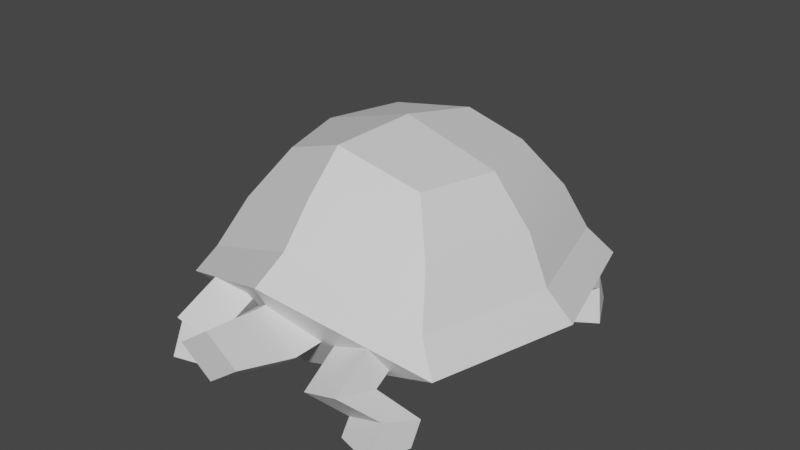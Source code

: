 # Source: turtle.blend  (saved by Blender 3.6.11; exported with 4.5.12 LTS)
import bpy
from mathutils import Matrix  # noqa: F401  (used for matrix-valued properties, if any)

bpy.ops.wm.read_factory_settings(use_empty=True)
scene = bpy.context.scene
scene.name = 'Scene'

# ---- materials (node trees are filled in below, after node groups)
mat_material_001 = bpy.data.materials.new('Material.001')
mat_material_001.use_transparent_shadow = False
mat_material_002 = bpy.data.materials.new('Material.002')
mat_material_002.use_transparent_shadow = False

# ---- material node trees
mat_material_001.use_nodes = True; mat_material_001.node_tree.nodes.clear()
_N = mat_material_001.node_tree.nodes; _L = mat_material_001.node_tree.links
n0 = _N.new('ShaderNodeBsdfPrincipled'); n0.name = 'Principled BSDF'; n0.location = (10, 300)
n0.distribution = 'GGX'
n0.subsurface_method = 'RANDOM_WALK_SKIN'
n0.inputs[3].default_value = 1.45
n0.inputs[27].default_value = (0.0, 0.0, 0.0, 1.0)
n0.inputs[28].default_value = 1.0
n1 = _N.new('ShaderNodeOutputMaterial'); n1.name = 'Material Output'; n1.location = (300, 300)
_L.new(n0.outputs[0], n1.inputs[0])
n1.is_active_output = True
mat_material_002.use_nodes = True; mat_material_002.node_tree.nodes.clear()
_N = mat_material_002.node_tree.nodes; _L = mat_material_002.node_tree.links
n0 = _N.new('ShaderNodeBsdfPrincipled'); n0.name = 'Principled BSDF'; n0.location = (10, 300)
n0.distribution = 'GGX'
n0.subsurface_method = 'RANDOM_WALK_SKIN'
n0.inputs[3].default_value = 1.45
n0.inputs[27].default_value = (0.0, 0.0, 0.0, 1.0)
n0.inputs[28].default_value = 1.0
n1 = _N.new('ShaderNodeOutputMaterial'); n1.name = 'Material Output'; n1.location = (300, 300)
_L.new(n0.outputs[0], n1.inputs[0])
n1.is_active_output = True

# ---- world
world_world = bpy.data.worlds.new('World'); scene.world = world_world
world_world.use_nodes = True; world_world.node_tree.nodes.clear()
_N = world_world.node_tree.nodes; _L = world_world.node_tree.links
n0 = _N.new('ShaderNodeOutputWorld'); n0.name = 'World Output'; n0.location = (300, 300)
n1 = _N.new('ShaderNodeBackground'); n1.name = 'Background'; n1.location = (10, 300)
n1.inputs[0].default_value = (0.05088, 0.05088, 0.05088, 1.0)
_L.new(n1.outputs[0], n0.inputs[0])
n0.is_active_output = True
world_world.color = (0.05088, 0.05088, 0.05088)
world_world.use_sun_shadow = False
world_world.sun_shadow_jitter_overblur = 0.0

# ---- meshes
me_mesh = bpy.data.meshes.new('Mesh')
me_mesh.from_pydata([(0.5, 0.1326, -0.5), (-0.5, 0.1326, -0.5), (0.5309, 0.3692, -0.5304), (-0.5309, 0.3692, -0.5304), (0.5309, 0.3688, 0.5661), (-0.5309, 0.3688, 0.5661), (0.5, 0.1326, 0.5), (-0.5, 0.1326, 0.5), (7.104e-16, 0.5794, 0.7029), (6.314e-16, 0.07027, 0.6248), (-6.314e-16, 0.1063, -0.6248), (-6.429e-16, 0.3613, -0.6361), (-0.6894, 0.3808, 0.01783), (0.6894, 0.3808, 0.01783), (0.6492, 0.1441, -6.561e-16), (0.0, 0.07075, 0.0), (-0.6492, 0.1441, 6.561e-16), (-0.6176, 0.243, 0.6176), (8.624e-16, 0.4963, 0.8533), (0.6176, 0.243, 0.6176), (0.8019, 0.2566, -8.104e-16), (0.6176, 0.243, -0.6176), (-7.799e-16, 0.256, -0.7717), (-0.6176, 0.243, -0.6176), (-0.8019, 0.2566, 8.104e-16), (0.3227, 0.7759, -0.3227), (-4.075e-16, 0.8091, -0.4032), (0.0, 0.9003, 0.0), (0.419, 0.7763, -4.234e-16), (-0.3227, 0.7759, -0.3227), (-0.419, 0.7763, 4.234e-16), (4.075e-16, 0.9003, 0.4032), (-0.3227, 0.7759, 0.3227), (0.3227, 0.7759, 0.3227), (-0.5878, 0.5751, -0.0004663), (-0.4527, 0.569, -0.4532), (-5.561e-16, 0.5828, -0.5502), (0.4527, 0.569, -0.4532), (0.5878, 0.5751, -0.0004663), (0.4527, 0.5691, 0.4523), (5.713e-16, 0.7431, 0.5653), (-0.4527, 0.5691, 0.4523), (0.1741, 0.2709, 0.627), (-0.005635, 0.138, 0.627), (-0.005635, 0.4038, 0.627), (-0.1854, 0.2709, 0.627), (-0.005635, 0.4038, 0.8388), (-0.1854, 0.2709, 0.8388), (0.1741, 0.2709, 0.8388), (-0.005635, 0.138, 0.8388), (-0.005635, 0.4293, 1.082), (-0.1473, 0.3246, 1.082), (-0.005635, 0.2199, 1.082), (0.136, 0.3246, 1.082), (-0.06184, 0.2012, -0.5714), (-0.005635, 0.1462, -0.5634), (-0.005635, 0.2562, -0.5794), (0.05057, 0.2012, -0.5714), (-0.005635, 0.2078, -0.8302), (0.03099, 0.1719, -0.825), (-0.04226, 0.1719, -0.825), (-0.005635, 0.1361, -0.8198), (-0.005635, 0.2073, -0.9817), (0.01498, 0.1872, -0.9788), (-0.005635, 0.167, -0.9759), (-0.02625, 0.1872, -0.9788), (0.4466, 0.1926, 0.7166), (0.2774, 0.1342, 0.699), (0.4313, 0.301, 0.4886), (0.2626, 0.241, 0.4737), (0.3901, 0.3595, 0.6517), (0.2214, 0.2995, 0.6369), (0.4117, 0.2303, 0.8886), (0.2426, 0.172, 0.871), (0.5269, 0.1202, 0.7788), (0.3582, 0.06023, 0.7639), (0.3994, 0.001725, 0.6008), (0.5681, 0.06173, 0.6156), (0.5167, -0.01491, 0.8493), (0.3438, -0.02415, 0.7928), (0.4015, -0.03481, 0.6221), (0.5744, -0.02557, 0.6785), (0.5338, 0.1997, -0.4769), (0.3973, 0.1311, -0.382), (0.6309, 0.2054, -0.3261), (0.4944, 0.1369, -0.2311), (0.6305, 0.125, -0.5021), (0.4962, 0.05439, -0.4058), (0.4085, 0.02726, -0.5586), (0.5429, 0.09784, -0.6548), (0.6647, -0.02033, -0.4696), (0.5012, -0.03451, -0.3905), (0.4228, -0.012, -0.5516), (0.5863, 0.002183, -0.6307), (-0.4466, 0.1926, 0.7166), (-0.2774, 0.1342, 0.699), (-0.4313, 0.301, 0.4886), (-0.2626, 0.241, 0.4737), (-0.3901, 0.3595, 0.6517), (-0.2214, 0.2995, 0.6369), (-0.4117, 0.2303, 0.8886), (-0.2426, 0.172, 0.871), (-0.5269, 0.1202, 0.7788), (-0.3582, 0.06023, 0.7639), (-0.3994, 0.001725, 0.6008), (-0.5681, 0.06173, 0.6156), (-0.5167, -0.01491, 0.8493), (-0.3438, -0.02415, 0.7928), (-0.4015, -0.03481, 0.6221), (-0.5744, -0.02557, 0.6785), (-0.5338, 0.1997, -0.4769), (-0.3973, 0.1311, -0.382), (-0.6309, 0.2054, -0.3261), (-0.4944, 0.1369, -0.2311), (-0.6305, 0.125, -0.5021), (-0.4962, 0.05439, -0.4058), (-0.4085, 0.02726, -0.5586), (-0.5429, 0.09784, -0.6548), (-0.6647, -0.02033, -0.4696), (-0.5012, -0.03451, -0.3905), (-0.4228, -0.012, -0.5516), (-0.5863, 0.002183, -0.6307)], [], [(21, 22, 11, 2), (25, 26, 27, 28), (4, 8, 18, 19), (14, 15, 10, 0), (23, 24, 12, 3), (20, 21, 2, 13), (8, 5, 17, 18), (10, 15, 16, 1), (11, 22, 23, 3), (27, 26, 29, 30), (31, 27, 30, 32), (28, 27, 31, 33), (19, 20, 13, 4), (6, 9, 15, 14), (16, 15, 9, 7), (12, 24, 17, 5), (18, 17, 7, 9), (19, 18, 9, 6), (6, 14, 20, 19), (14, 0, 21, 20), (0, 10, 22, 21), (23, 22, 10, 1), (1, 16, 24, 23), (17, 24, 16, 7), (2, 11, 36, 37), (13, 2, 37, 38), (11, 3, 35, 36), (3, 12, 34, 35), (12, 5, 41, 34), (5, 8, 40, 41), (8, 4, 39, 40), (4, 13, 38, 39), (35, 34, 30, 29), (36, 35, 29, 26), (37, 36, 26, 25), (38, 37, 25, 28), (39, 38, 28, 33), (40, 39, 33, 31), (41, 40, 31, 32), (34, 41, 32, 30), (44, 45, 47, 46), (50, 51, 52, 53), (48, 49, 43, 42), (43, 49, 47, 45), (48, 42, 44, 46), (46, 47, 51, 50), (47, 49, 52, 51), (49, 48, 53, 52), (48, 46, 50, 53), (56, 57, 59, 58), (62, 63, 64, 65), (60, 61, 55, 54), (55, 61, 59, 57), (60, 54, 56, 58), (58, 59, 63, 62), (59, 61, 64, 63), (61, 60, 65, 64), (60, 58, 62, 65), (66, 67, 69, 68), (70, 71, 73, 72), (78, 79, 80, 81), (67, 73, 71, 69), (72, 66, 68, 70), (72, 73, 75, 74), (73, 67, 76, 75), (67, 66, 77, 76), (66, 72, 74, 77), (74, 75, 79, 78), (75, 76, 80, 79), (76, 77, 81, 80), (77, 74, 78, 81), (90, 91, 92, 93), (84, 85, 87, 86), (85, 83, 88, 87), (83, 82, 89, 88), (82, 84, 86, 89), (86, 87, 91, 90), (87, 88, 92, 91), (88, 89, 93, 92), (89, 86, 90, 93), (94, 96, 97, 95), (98, 100, 101, 99), (106, 109, 108, 107), (95, 97, 99, 101), (100, 98, 96, 94), (100, 102, 103, 101), (101, 103, 104, 95), (95, 104, 105, 94), (94, 105, 102, 100), (102, 106, 107, 103), (103, 107, 108, 104), (104, 108, 109, 105), (105, 109, 106, 102), (118, 121, 120, 119), (112, 114, 115, 113), (113, 115, 116, 111), (111, 116, 117, 110), (110, 117, 114, 112), (114, 118, 119, 115), (115, 119, 120, 116), (116, 120, 121, 117), (117, 121, 118, 114)])
me_mesh.polygons.foreach_set('use_smooth', [True] * 102)
me_mesh.polygons.foreach_set('material_index', [0, 0, 0, 0, 0, 0, 0, 0, 0, 0, 0, 0, 0, 0, 0, 0, 0, 0, 0, 0, 0, 0, 0, 0, 0, 0, 0, 0, 0, 0, 0, 0, 0, 0, 0, 0, 0, 0, 0, 0, 1, 1, 1, 1, 1, 1, 1, 1, 1, 1, 1, 1, 1, 1, 1, 1, 1, 1, 1, 1, 1, 1, 1, 1, 1, 1, 1, 1, 1, 1, 1, 1, 1, 1, 1, 1, 1, 1, 1, 1, 1, 1, 1, 1, 1, 1, 1, 1, 1, 1, 1, 1, 1, 1, 1, 1, 1, 1, 1, 1, 1, 1])
_k = set([(0, 10), (0, 14), (0, 21), (1, 10), (1, 16), (1, 23), (2, 11), (2, 13), (2, 21), (2, 37), (3, 11), (3, 12), (3, 23), (3, 35), (4, 8), (4, 13), (4, 19), (4, 39), (5, 8), (5, 12), (5, 17), (5, 41), (6, 9), (6, 14), (6, 19), (7, 9), (7, 16), (7, 17), (8, 18), (8, 40), (9, 15), (9, 18), (10, 15), (10, 22), (11, 22), (11, 36), (12, 24), (12, 34), (13, 20), (13, 38), (14, 15), (14, 20), (15, 16), (16, 24), (17, 18), (17, 24), (18, 19), (19, 20), (20, 21), (21, 22), (22, 23), (23, 24), (25, 26), (25, 28), (25, 37), (26, 27), (26, 29), (26, 36), (27, 28), (27, 30), (27, 31), (28, 33), (28, 38), (29, 30), (29, 35), (30, 32), (30, 34), (31, 32), (31, 33), (31, 40), (32, 41), (33, 39), (42, 43), (42, 44), (42, 48), (43, 45), (43, 49), (44, 45), (44, 46), (45, 47), (46, 47), (46, 48), (46, 50), (47, 49), (47, 51), (48, 49), (48, 53), (49, 52), (50, 51), (50, 53), (51, 52), (52, 53), (54, 55), (54, 56), (54, 60), (55, 57), (55, 61), (56, 57), (56, 58), (57, 59), (58, 59), (58, 60), (58, 62), (59, 61), (59, 63), (60, 61), (60, 65), (61, 64), (62, 63), (62, 65), (63, 64), (64, 65), (66, 67), (66, 68), (66, 72), (66, 77), (67, 69), (67, 73), (67, 76), (68, 69), (68, 70), (69, 71), (70, 71), (70, 72), (71, 73), (72, 73), (72, 74), (73, 75), (74, 75), (74, 77), (74, 78), (75, 76), (75, 79), (76, 77), (76, 80), (77, 81), (78, 79), (78, 81), (79, 80), (80, 81), (82, 83), (82, 84), (82, 89), (83, 85), (83, 88), (84, 85), (84, 86), (85, 87), (86, 87), (86, 89), (86, 90), (87, 88), (87, 91), (88, 89), (88, 92), (89, 93), (90, 91), (90, 93), (91, 92), (92, 93), (94, 95), (94, 96), (94, 100), (94, 105), (95, 97), (95, 101), (95, 104), (96, 97), (96, 98), (97, 99), (98, 99), (98, 100), (99, 101), (100, 101), (100, 102), (101, 103), (102, 103), (102, 105), (102, 106), (103, 104), (103, 107), (104, 105), (104, 108), (105, 109), (106, 107), (106, 109), (107, 108), (108, 109), (110, 111), (110, 112), (110, 117), (111, 113), (111, 116), (112, 113), (112, 114), (113, 115), (114, 115), (114, 117), (114, 118), (115, 116), (115, 119), (116, 117), (116, 120), (117, 121), (118, 119), (118, 121), (119, 120), (120, 121)])
me_mesh.attributes.new('sharp_edge', 'BOOLEAN', 'EDGE').data.foreach_set('value', [ (min(e.vertices), max(e.vertices)) in _k for e in me_mesh.edges])
_uv = me_mesh.uv_layers.new(name='map1')
_uv.uv.foreach_set('vector', [0.9204, 0.3343, 0.9204, 0.3343, 0.9204, 0.3343, 0.9204, 0.3343, 0.9204, 0.3343, 0.9204, 0.3343, 0.9204, 0.3343, 0.9204, 0.3343, 0.9204, 0.3343, 0.9204, 0.3343, 0.9204, 0.3343, 0.9204, 0.3343, 0.9721, 0.3293, 0.9721, 0.3293, 0.9721, 0.3293, 0.9721, 0.3293, 0.9204, 0.3343, 0.9204, 0.3343, 0.9204, 0.3343, 0.9204, 0.3343, 0.9204, 0.3343, 0.9204, 0.3343, 0.9204, 0.3343, 0.9204, 0.3343, 0.9204, 0.3343, 0.9204, 0.3343, 0.9204, 0.3343, 0.9204, 0.3343, 0.9721, 0.3293, 0.9721, 0.3293, 0.9721, 0.3293, 0.9721, 0.3293, 0.9204, 0.3343, 0.9204, 0.3343, 0.9204, 0.3343, 0.9204, 0.3343, 0.9204, 0.3343, 0.9204, 0.3343, 0.9204, 0.3343, 0.9204, 0.3343, 0.9204, 0.3343, 0.9204, 0.3343, 0.9204, 0.3343, 0.9204, 0.3343, 0.9204, 0.3343, 0.9204, 0.3343, 0.9204, 0.3343, 0.9204, 0.3343, 0.9204, 0.3343, 0.9204, 0.3343, 0.9204, 0.3343, 0.9204, 0.3343, 0.9721, 0.3293, 0.9721, 0.3293, 0.9721, 0.3293, 0.9721, 0.3293, 0.9721, 0.3293, 0.9721, 0.3293, 0.9721, 0.3293, 0.9721, 0.3293, 0.9204, 0.3343, 0.9204, 0.3343, 0.9204, 0.3343, 0.9204, 0.3343, 0.9721, 0.3293, 0.9721, 0.3293, 0.9721, 0.3293, 0.9721, 0.3293, 0.9721, 0.3293, 0.9721, 0.3293, 0.9721, 0.3293, 0.9721, 0.3293, 0.9721, 0.3293, 0.9721, 0.3293, 0.9721, 0.3293, 0.9721, 0.3293, 0.9721, 0.3293, 0.9721, 0.3293, 0.9721, 0.3293, 0.9721, 0.3293, 0.9721, 0.3293, 0.9721, 0.3293, 0.9721, 0.3293, 0.9721, 0.3293, 0.9721, 0.3293, 0.9721, 0.3293, 0.9721, 0.3293, 0.9721, 0.3293, 0.9721, 0.3293, 0.9721, 0.3293, 0.9721, 0.3293, 0.9721, 0.3293, 0.9721, 0.3293, 0.9721, 0.3293, 0.9721, 0.3293, 0.9721, 0.3293, 0.9204, 0.3343, 0.9204, 0.3343, 0.9204, 0.3343, 0.9204, 0.3343, 0.9204, 0.3343, 0.9204, 0.3343, 0.9204, 0.3343, 0.9204, 0.3343, 0.9204, 0.3343, 0.9204, 0.3343, 0.9204, 0.3343, 0.9204, 0.3343, 0.9204, 0.3343, 0.9204, 0.3343, 0.9204, 0.3343, 0.9204, 0.3343, 0.9204, 0.3343, 0.9204, 0.3343, 0.9204, 0.3343, 0.9204, 0.3343, 0.9204, 0.3343, 0.9204, 0.3343, 0.9204, 0.3343, 0.9204, 0.3343, 0.9204, 0.3343, 0.9204, 0.3343, 0.9204, 0.3343, 0.9204, 0.3343, 0.9204, 0.3343, 0.9204, 0.3343, 0.9204, 0.3343, 0.9204, 0.3343, 0.9204, 0.3343, 0.9204, 0.3343, 0.9204, 0.3343, 0.9204, 0.3343, 0.9204, 0.3343, 0.9204, 0.3343, 0.9204, 0.3343, 0.9204, 0.3343, 0.9204, 0.3343, 0.9204, 0.3343, 0.9204, 0.3343, 0.9204, 0.3343, 0.9204, 0.3343, 0.9204, 0.3343, 0.9204, 0.3343, 0.9204, 0.3343, 0.9204, 0.3343, 0.9204, 0.3343, 0.9204, 0.3343, 0.9204, 0.3343, 0.9204, 0.3343, 0.9204, 0.3343, 0.9204, 0.3343, 0.9204, 0.3343, 0.9204, 0.3343, 0.9204, 0.3343, 0.9204, 0.3343, 0.9204, 0.3343, 0.9204, 0.3343, 0.9204, 0.3343, 0.9204, 0.3343, 0.9204, 0.3343, 0.7267, 0.9072, 0.7267, 0.9072, 0.7267, 0.9072, 0.7267, 0.9072, 0.7267, 0.9072, 0.7267, 0.9072, 0.7267, 0.9072, 0.7267, 0.9072, 0.7468, 0.758, 0.7468, 0.758, 0.7468, 0.758, 0.7468, 0.758, 0.7468, 0.758, 0.7468, 0.758, 0.7468, 0.758, 0.7468, 0.758, 0.7267, 0.9072, 0.7267, 0.9072, 0.7267, 0.9072, 0.7267, 0.9072, 0.7267, 0.9072, 0.7267, 0.9072, 0.7267, 0.9072, 0.7267, 0.9072, 0.7468, 0.758, 0.7468, 0.758, 0.7468, 0.758, 0.7468, 0.758, 0.7468, 0.758, 0.7468, 0.758, 0.7468, 0.758, 0.7468, 0.758, 0.7267, 0.9072, 0.7267, 0.9072, 0.7267, 0.9072, 0.7267, 0.9072, 0.7267, 0.9072, 0.7267, 0.9072, 0.7267, 0.9072, 0.7267, 0.9072, 0.7267, 0.9072, 0.7267, 0.9072, 0.7267, 0.9072, 0.7267, 0.9072, 0.7468, 0.758, 0.7468, 0.758, 0.7468, 0.758, 0.7468, 0.758, 0.7468, 0.758, 0.7468, 0.758, 0.7468, 0.758, 0.7468, 0.758, 0.7267, 0.9072, 0.7267, 0.9072, 0.7267, 0.9072, 0.7267, 0.9072, 0.7267, 0.9072, 0.7267, 0.9072, 0.7267, 0.9072, 0.7267, 0.9072, 0.7468, 0.758, 0.7468, 0.758, 0.7468, 0.758, 0.7468, 0.758, 0.7468, 0.758, 0.7468, 0.758, 0.7468, 0.758, 0.7468, 0.758, 0.7267, 0.9072, 0.7267, 0.9072, 0.7267, 0.9072, 0.7267, 0.9072, 0.7267, 0.9072, 0.7267, 0.9072, 0.7267, 0.9072, 0.7267, 0.9072, 0.7267, 0.9072, 0.7267, 0.9072, 0.7267, 0.9072, 0.7267, 0.9072, 0.7468, 0.758, 0.7468, 0.758, 0.7468, 0.758, 0.7468, 0.758, 0.7468, 0.758, 0.7468, 0.758, 0.7468, 0.758, 0.7468, 0.758, 0.7267, 0.9072, 0.7267, 0.9072, 0.7267, 0.9072, 0.7267, 0.9072, 0.7267, 0.9072, 0.7267, 0.9072, 0.7267, 0.9072, 0.7267, 0.9072, 0.7468, 0.758, 0.7468, 0.758, 0.7468, 0.758, 0.7468, 0.758, 0.7267, 0.9072, 0.7267, 0.9072, 0.7267, 0.9072, 0.7267, 0.9072, 0.7267, 0.9072, 0.7267, 0.9072, 0.7267, 0.9072, 0.7267, 0.9072, 0.7267, 0.9072, 0.7267, 0.9072, 0.7267, 0.9072, 0.7267, 0.9072, 0.7468, 0.758, 0.7468, 0.758, 0.7468, 0.758, 0.7468, 0.758, 0.7267, 0.9072, 0.7267, 0.9072, 0.7267, 0.9072, 0.7267, 0.9072, 0.7267, 0.9072, 0.7267, 0.9072, 0.7267, 0.9072, 0.7267, 0.9072, 0.7468, 0.758, 0.7468, 0.758, 0.7468, 0.758, 0.7468, 0.758, 0.7267, 0.9072, 0.7267, 0.9072, 0.7267, 0.9072, 0.7267, 0.9072, 0.7468, 0.758, 0.7468, 0.758, 0.7468, 0.758, 0.7468, 0.758, 0.7267, 0.9072, 0.7267, 0.9072, 0.7267, 0.9072, 0.7267, 0.9072, 0.7267, 0.9072, 0.7267, 0.9072, 0.7267, 0.9072, 0.7267, 0.9072, 0.7267, 0.9072, 0.7267, 0.9072, 0.7267, 0.9072, 0.7267, 0.9072, 0.7468, 0.758, 0.7468, 0.758, 0.7468, 0.758, 0.7468, 0.758, 0.7267, 0.9072, 0.7267, 0.9072, 0.7267, 0.9072, 0.7267, 0.9072, 0.7267, 0.9072, 0.7267, 0.9072, 0.7267, 0.9072, 0.7267, 0.9072, 0.7267, 0.9072, 0.7267, 0.9072, 0.7267, 0.9072, 0.7267, 0.9072, 0.7267, 0.9072, 0.7267, 0.9072, 0.7267, 0.9072, 0.7267, 0.9072, 0.7468, 0.758, 0.7468, 0.758, 0.7468, 0.758, 0.7468, 0.758, 0.7468, 0.758, 0.7468, 0.758, 0.7468, 0.758, 0.7468, 0.758, 0.7267, 0.9072, 0.7267, 0.9072, 0.7267, 0.9072, 0.7267, 0.9072, 0.7267, 0.9072, 0.7267, 0.9072, 0.7267, 0.9072, 0.7267, 0.9072, 0.7468, 0.758, 0.7468, 0.758, 0.7468, 0.758, 0.7468, 0.758, 0.7267, 0.9072, 0.7267, 0.9072, 0.7267, 0.9072, 0.7267, 0.9072, 0.7267, 0.9072, 0.7267, 0.9072, 0.7267, 0.9072, 0.7267, 0.9072, 0.7267, 0.9072, 0.7267, 0.9072, 0.7267, 0.9072, 0.7267, 0.9072, 0.7468, 0.758, 0.7468, 0.758, 0.7468, 0.758, 0.7468, 0.758, 0.7267, 0.9072, 0.7267, 0.9072, 0.7267, 0.9072, 0.7267, 0.9072, 0.7267, 0.9072, 0.7267, 0.9072, 0.7267, 0.9072, 0.7267, 0.9072, 0.7468, 0.758, 0.7468, 0.758, 0.7468, 0.758, 0.7468, 0.758, 0.7267, 0.9072, 0.7267, 0.9072, 0.7267, 0.9072, 0.7267, 0.9072, 0.7468, 0.758, 0.7468, 0.758, 0.7468, 0.758, 0.7468, 0.758, 0.7267, 0.9072, 0.7267, 0.9072, 0.7267, 0.9072, 0.7267, 0.9072, 0.7267, 0.9072, 0.7267, 0.9072, 0.7267, 0.9072, 0.7267, 0.9072, 0.7267, 0.9072, 0.7267, 0.9072, 0.7267, 0.9072, 0.7267, 0.9072, 0.7468, 0.758, 0.7468, 0.758, 0.7468, 0.758, 0.7468, 0.758, 0.7267, 0.9072, 0.7267, 0.9072, 0.7267, 0.9072, 0.7267, 0.9072, 0.7267, 0.9072, 0.7267, 0.9072, 0.7267, 0.9072, 0.7267, 0.9072])
me_mesh.materials.append(mat_material_001)
me_mesh.materials.append(mat_material_002)
me_mesh.update()
me_mesh.normals_split_custom_set([tuple(v) for v in zip(*[iter([0.1575, 0.7144, -0.6818, 0.1575, 0.7144, -0.6818, 0.1575, 0.7144, -0.6818, 0.1575, 0.7144, -0.6818, 0.2206, 0.9636, -0.1508, 0.2206, 0.9636, -0.1508, 0.2206, 0.9636, -0.1508, 0.2206, 0.9636, -0.1508, 0.4599, 0.7082, 0.5356, 0.4599, 0.7082, 0.5356, 0.4599, 0.7082, 0.5356, 0.4599, 0.7082, 0.5356, 0.08989, -0.9954, -0.03315, 0.08989, -0.9954, -0.03315, 0.08989, -0.9954, -0.03315, 0.08989, -0.9954, -0.03315, -0.7147, 0.6624, -0.2244, -0.7147, 0.6624, -0.2244, -0.7147, 0.6624, -0.2244, -0.7147, 0.6624, -0.2244, 0.7147, 0.6624, -0.2244, 0.7147, 0.6624, -0.2244, 0.7147, 0.6624, -0.2244, 0.7147, 0.6624, -0.2244, -0.4599, 0.7082, 0.5356, -0.4599, 0.7082, 0.5356, -0.4599, 0.7082, 0.5356, -0.4599, 0.7082, 0.5356, -0.08989, -0.9954, -0.03315, -0.08989, -0.9954, -0.03315, -0.08989, -0.9954, -0.03315, -0.08989, -0.9954, -0.03315, -0.1575, 0.7144, -0.6818, -0.1575, 0.7144, -0.6818, -0.1575, 0.7144, -0.6818, -0.1575, 0.7144, -0.6818, -0.2206, 0.9636, -0.1508, -0.2206, 0.9636, -0.1508, -0.2206, 0.9636, -0.1508, -0.2206, 0.9636, -0.1508, -0.3214, 0.9459, 0.04313, -0.3214, 0.9459, 0.04313, -0.3214, 0.9459, 0.04313, -0.3214, 0.9459, 0.04313, 0.3214, 0.9459, 0.04313, 0.3214, 0.9459, 0.04313, 0.3214, 0.9459, 0.04313, 0.3214, 0.9459, 0.04313, 0.7451, 0.6249, 0.2328, 0.7451, 0.6249, 0.2328, 0.7451, 0.6249, 0.2328, 0.7451, 0.6249, 0.2328, 0.1178, -0.993, 0.004982, 0.1178, -0.993, 0.004982, 0.1178, -0.993, 0.004982, 0.1178, -0.993, 0.004982, -0.1178, -0.993, 0.004982, -0.1178, -0.993, 0.004982, -0.1178, -0.993, 0.004982, -0.1178, -0.993, 0.004982, -0.7451, 0.6249, 0.2328, -0.7451, 0.6249, 0.2328, -0.7451, 0.6249, 0.2328, -0.7451, 0.6249, 0.2328, -0.1661, -0.5601, 0.8116, -0.1661, -0.5601, 0.8116, -0.1661, -0.5601, 0.8116, -0.1661, -0.5601, 0.8116, 0.1661, -0.5601, 0.8116, 0.1661, -0.5601, 0.8116, 0.1661, -0.5601, 0.8116, 0.1661, -0.5601, 0.8116, 0.5868, -0.7943, 0.1572, 0.5868, -0.7943, 0.1572, 0.5868, -0.7943, 0.1572, 0.5868, -0.7943, 0.1572, 0.5868, -0.7943, -0.1572, 0.5868, -0.7943, -0.1572, 0.5868, -0.7943, -0.1572, 0.5868, -0.7943, -0.1572, 0.1712, -0.7395, -0.651, 0.1712, -0.7395, -0.651, 0.1712, -0.7395, -0.651, 0.1712, -0.7395, -0.651, -0.1712, -0.7395, -0.651, -0.1712, -0.7395, -0.651, -0.1712, -0.7395, -0.651, -0.1712, -0.7395, -0.651, -0.5868, -0.7943, -0.1572, -0.5868, -0.7943, -0.1572, -0.5868, -0.7943, -0.1572, -0.5868, -0.7943, -0.1572, -0.5868, -0.7943, 0.1572, -0.5868, -0.7943, 0.1572, -0.5868, -0.7943, 0.1572, -0.5868, -0.7943, 0.1572, 0.1886, 0.3848, -0.9035, 0.1886, 0.3848, -0.9035, 0.2022, 0.4726, -0.8578, 0.1996, 0.4556, -0.8675, 0.8631, 0.4326, -0.2607, 0.8631, 0.4326, -0.2607, 0.8238, 0.5089, -0.2498, 0.82, 0.5156, -0.2487, -0.1886, 0.3848, -0.9035, -0.1886, 0.3848, -0.9035, -0.1996, 0.4556, -0.8675, -0.2022, 0.4726, -0.8578, -0.8631, 0.4326, -0.2607, -0.8631, 0.4326, -0.2607, -0.82, 0.5156, -0.2487, -0.8238, 0.5089, -0.2498, -0.8445, 0.4704, 0.2561, -0.8445, 0.4704, 0.2561, -0.8127, 0.5277, 0.247, -0.8059, 0.5389, 0.2451, -0.4057, 0.5769, 0.709, -0.4057, 0.5769, 0.709, -0.4086, 0.6157, 0.6738, -0.4075, 0.5991, 0.6892, 0.4057, 0.5769, 0.709, 0.4057, 0.5769, 0.709, 0.4075, 0.5991, 0.6892, 0.4086, 0.6157, 0.6738, 0.8445, 0.4704, 0.2561, 0.8445, 0.4704, 0.2561, 0.8059, 0.5389, 0.2451, 0.8127, 0.5277, 0.247, -0.8238, 0.5089, -0.2498, -0.82, 0.5156, -0.2487, -0.749, 0.6219, -0.2287, -0.749, 0.6219, -0.2287, -0.2022, 0.4726, -0.8578, -0.1996, 0.4556, -0.8675, -0.2159, 0.5718, -0.7915, -0.2159, 0.5718, -0.7915, 0.1996, 0.4556, -0.8675, 0.2022, 0.4726, -0.8578, 0.2159, 0.5718, -0.7915, 0.2159, 0.5718, -0.7915, 0.82, 0.5156, -0.2487, 0.8238, 0.5089, -0.2498, 0.749, 0.6219, -0.2287, 0.749, 0.6219, -0.2287, 0.8127, 0.5277, 0.247, 0.8059, 0.5389, 0.2451, 0.7494, 0.6213, 0.2288, 0.7494, 0.6213, 0.2288, 0.4086, 0.6157, 0.6738, 0.4075, 0.5991, 0.6892, 0.4104, 0.6549, 0.6345, 0.4104, 0.6549, 0.6345, -0.4075, 0.5991, 0.6892, -0.4086, 0.6157, 0.6738, -0.4104, 0.6549, 0.6345, -0.4104, 0.6549, 0.6345, -0.8059, 0.5389, 0.2451, -0.8127, 0.5277, 0.247, -0.7494, 0.6213, 0.2288, -0.7494, 0.6213, 0.2288, -0.5946, 0.804, 0.0, -0.5946, 0.804, 0.0, -0.5946, 0.804, 0.0, -0.5946, 0.804, 0.0, 0.0, 0.0, 1.0, 0.0, 0.0, 1.0, 0.0, 0.0, 1.0, 0.0, 0.0, 1.0, 0.5946, -0.804, 0.0, 0.5946, -0.804, 0.0, 0.5946, -0.804, 0.0, 0.5946, -0.804, 0.0, -0.5946, -0.804, 0.0, -0.5946, -0.804, 0.0, -0.5946, -0.804, 0.0, -0.5946, -0.804, 0.0, 0.5946, 0.804, 0.0, 0.5946, 0.804, 0.0, 0.5946, 0.804, 0.0, 0.5946, 0.804, 0.0, -0.5925, 0.8012, -0.084, -0.5925, 0.8012, -0.084, -0.5925, 0.8012, -0.084, -0.5925, 0.8012, -0.084, -0.5739, -0.7761, 0.2612, -0.5739, -0.7761, 0.2612, -0.5739, -0.7761, 0.2612, -0.5739, -0.7761, 0.2612, 0.5739, -0.7761, 0.2612, 0.5739, -0.7761, 0.2612, 0.5739, -0.7761, 0.2612, 0.5739, -0.7761, 0.2612, 0.5925, 0.8012, -0.084, 0.5925, 0.8012, -0.084, 0.5925, 0.8012, -0.084, 0.5925, 0.8012, -0.084, 0.7025, 0.6988, -0.1349, 0.7025, 0.6988, -0.1349, 0.7025, 0.6988, -0.1349, 0.7025, 0.6988, -0.1349, 0.0, -0.1438, -0.9896, 0.0, -0.1438, -0.9896, 0.0, -0.1438, -0.9896, 0.0, -0.1438, -0.9896, -0.7009, -0.7127, 0.02811, -0.7009, -0.7127, 0.02811, -0.7009, -0.7127, 0.02811, -0.7009, -0.7127, 0.02811, 0.7009, -0.7127, 0.02811, 0.7009, -0.7127, 0.02811, 0.7009, -0.7127, 0.02811, 0.7009, -0.7127, 0.02811, -0.7025, 0.6988, -0.1349, -0.7025, 0.6988, -0.1349, -0.7025, 0.6988, -0.1349, -0.7025, 0.6988, -0.1349, 0.6993, 0.7148, -0.002024, 0.6993, 0.7148, -0.002024, 0.6993, 0.7148, -0.002024, 0.6993, 0.7148, -0.002024, 0.6817, -0.7177, -0.142, 0.6817, -0.7177, -0.142, 0.6817, -0.7177, -0.142, 0.6817, -0.7177, -0.142, -0.6817, -0.7177, -0.142, -0.6817, -0.7177, -0.142, -0.6817, -0.7177, -0.142, -0.6817, -0.7177, -0.142, -0.6993, 0.7148, -0.002024, -0.6993, 0.7148, -0.002024, -0.6993, 0.7148, -0.002024, -0.6993, 0.7148, -0.002024, 0.3355, -0.8423, -0.4219, 0.3355, -0.8423, -0.4219, 0.3355, -0.8423, -0.4219, 0.3355, -0.8423, -0.4219, -0.3312, 0.8156, 0.4744, -0.3312, 0.8156, 0.4744, -0.3312, 0.8156, 0.4744, -0.3312, 0.8156, 0.4744, 0.02967, -0.9969, 0.07231, 0.02967, -0.9969, 0.07231, 0.02967, -0.9969, 0.07231, 0.02967, -0.9969, 0.07231, -0.9283, -0.3556, -0.1086, -0.9283, -0.3556, -0.1086, -0.9283, -0.3556, -0.1086, -0.9283, -0.3556, -0.1086, 0.9281, 0.3563, 0.1083, 0.9281, 0.3563, 0.1083, 0.9281, 0.3563, 0.1083, 0.9281, 0.3563, 0.1083, 0.1403, -0.6136, 0.7771, 0.1403, -0.6136, 0.7771, 0.1403, -0.6136, 0.7771, 0.1403, -0.6136, 0.7771, -0.6956, -0.7169, 0.048, -0.6956, -0.7169, 0.048, -0.6956, -0.7169, 0.048, -0.6956, -0.7169, 0.048, -0.107, 0.5351, -0.838, -0.107, 0.5351, -0.838, -0.107, 0.5351, -0.838, -0.107, 0.5351, -0.838, 0.69, 0.722, -0.05074, 0.69, 0.722, -0.05074, 0.69, 0.722, -0.05074, 0.69, 0.722, -0.05074, -0.2663, 0.4223, 0.8665, -0.2663, 0.4223, 0.8665, -0.2663, 0.4223, 0.8665, -0.2663, 0.4223, 0.8665, -0.9597, -0.01864, -0.2804, -0.9597, -0.01864, -0.2804, -0.9597, -0.01864, -0.2804, -0.9597, -0.01864, -0.2804, 0.2746, -0.5282, -0.8035, 0.2746, -0.5282, -0.8035, 0.2746, -0.5282, -0.8035, 0.2746, -0.5282, -0.8035, 0.9572, 0.1365, 0.2552, 0.9572, 0.1365, 0.2552, 0.9572, 0.1365, 0.2552, 0.9572, 0.1365, 0.2552, 0.01529, -0.9892, -0.1457, 0.01529, -0.9892, -0.1457, 0.01529, -0.9892, -0.1457, 0.01529, -0.9892, -0.1457, 0.6073, -0.7196, 0.3367, 0.6073, -0.7196, 0.3367, 0.6073, -0.7196, 0.3367, 0.6073, -0.7196, 0.3367, -0.5042, -0.7704, 0.3903, -0.5042, -0.7704, 0.3903, -0.5042, -0.7704, 0.3903, -0.5042, -0.7704, 0.3903, -0.6304, 0.6553, -0.4162, -0.6304, 0.6553, -0.4162, -0.6304, 0.6553, -0.4162, -0.6304, 0.6553, -0.4162, 0.4986, 0.7755, -0.3874, 0.4986, 0.7755, -0.3874, 0.4986, 0.7755, -0.3874, 0.4986, 0.7755, -0.3874, 0.4376, 0.2497, 0.8638, 0.4376, 0.2497, 0.8638, 0.4376, 0.2497, 0.8638, 0.4376, 0.2497, 0.8638, -0.8824, -0.05202, 0.4676, -0.8824, -0.05202, 0.4676, -0.8824, -0.05202, 0.4676, -0.8824, -0.05202, 0.4676, -0.3937, -0.3635, -0.8443, -0.3937, -0.3635, -0.8443, -0.3937, -0.3635, -0.8443, -0.3937, -0.3635, -0.8443, 0.8698, 0.1718, -0.4626, 0.8698, 0.1718, -0.4626, 0.8698, 0.1718, -0.4626, 0.8698, 0.1718, -0.4626, -0.3355, -0.8423, -0.4219, -0.3355, -0.8423, -0.4219, -0.3355, -0.8423, -0.4219, -0.3355, -0.8423, -0.4219, 0.3312, 0.8156, 0.4744, 0.3312, 0.8156, 0.4744, 0.3312, 0.8156, 0.4744, 0.3312, 0.8156, 0.4744, -0.02967, -0.9969, 0.07231, -0.02967, -0.9969, 0.07231, -0.02967, -0.9969, 0.07231, -0.02967, -0.9969, 0.07231, 0.9283, -0.3556, -0.1086, 0.9283, -0.3556, -0.1086, 0.9283, -0.3556, -0.1086, 0.9283, -0.3556, -0.1086, -0.9281, 0.3563, 0.1083, -0.9281, 0.3563, 0.1083, -0.9281, 0.3563, 0.1083, -0.9281, 0.3563, 0.1083, -0.1403, -0.6136, 0.7771, -0.1403, -0.6136, 0.7771, -0.1403, -0.6136, 0.7771, -0.1403, -0.6136, 0.7771, 0.6956, -0.7169, 0.048, 0.6956, -0.7169, 0.048, 0.6956, -0.7169, 0.048, 0.6956, -0.7169, 0.048, 0.107, 0.5351, -0.838, 0.107, 0.5351, -0.838, 0.107, 0.5351, -0.838, 0.107, 0.5351, -0.838, -0.69, 0.722, -0.05074, -0.69, 0.722, -0.05074, -0.69, 0.722, -0.05074, -0.69, 0.722, -0.05074, 0.2663, 0.4223, 0.8665, 0.2663, 0.4223, 0.8665, 0.2663, 0.4223, 0.8665, 0.2663, 0.4223, 0.8665, 0.9597, -0.01864, -0.2804, 0.9597, -0.01864, -0.2804, 0.9597, -0.01864, -0.2804, 0.9597, -0.01864, -0.2804, -0.2746, -0.5282, -0.8035, -0.2746, -0.5282, -0.8035, -0.2746, -0.5282, -0.8035, -0.2746, -0.5282, -0.8035, -0.9572, 0.1365, 0.2552, -0.9572, 0.1365, 0.2552, -0.9572, 0.1365, 0.2552, -0.9572, 0.1365, 0.2552, -0.01529, -0.9892, -0.1457, -0.01529, -0.9892, -0.1457, -0.01529, -0.9892, -0.1457, -0.01529, -0.9892, -0.1457, -0.6073, -0.7196, 0.3367, -0.6073, -0.7196, 0.3367, -0.6073, -0.7196, 0.3367, -0.6073, -0.7196, 0.3367, 0.5042, -0.7704, 0.3903, 0.5042, -0.7704, 0.3903, 0.5042, -0.7704, 0.3903, 0.5042, -0.7704, 0.3903, 0.6304, 0.6553, -0.4162, 0.6304, 0.6553, -0.4162, 0.6304, 0.6553, -0.4162, 0.6304, 0.6553, -0.4162, -0.4986, 0.7755, -0.3874, -0.4986, 0.7755, -0.3874, -0.4986, 0.7755, -0.3874, -0.4986, 0.7755, -0.3874, -0.4376, 0.2497, 0.8638, -0.4376, 0.2497, 0.8638, -0.4376, 0.2497, 0.8638, -0.4376, 0.2497, 0.8638, 0.8824, -0.05202, 0.4676, 0.8824, -0.05202, 0.4676, 0.8824, -0.05202, 0.4676, 0.8824, -0.05202, 0.4676, 0.3937, -0.3635, -0.8443, 0.3937, -0.3635, -0.8443, 0.3937, -0.3635, -0.8443, 0.3937, -0.3635, -0.8443, -0.8698, 0.1718, -0.4626, -0.8698, 0.1718, -0.4626, -0.8698, 0.1718, -0.4626, -0.8698, 0.1718, -0.4626])] * 3)])

# ---- objects
ob_turtle_model = bpy.data.objects.new('Turtle_Model', me_mesh)

# ---- transforms, parenting, visibility, modifiers, constraints
ob_turtle_model.location = (0.0, 0.0, 0.0)
ob_turtle_model.rotation_euler = (1.571, -0.0, 0.0)
ob_turtle_model.color = (0.8, 0.8, 0.8, 1.0)
_vg = ob_turtle_model.vertex_groups.new(name='Root_Jnt')
_vg.add([0, 1, 2, 3, 4, 5, 6, 7, 8, 9, 10, 11, 12, 13, 14, 15, 16, 17, 18, 19, 20, 21, 22, 23, 24, 25, 26, 27, 28, 29, 30, 31, 32, 33, 34, 35, 36, 37, 38, 39, 40, 41], 1.0, 'REPLACE')
_vg = ob_turtle_model.vertex_groups.new(name='R_Shoulder_Jnt')
for _i, _w in zip([94, 95, 96, 97, 98, 99, 100, 101, 102, 103, 104, 105, 106, 107, 108, 109], [0.2663, 0.5097, 0.7248, 0.8584, 0.86, 0.9593, 0.4835, 0.4759, 0.1201, 0.05306, 0.02503, 0.04369, 0.0304, 0.03439, 0.01684, 0.01881]): _vg.add([_i], _w, 'REPLACE')
_vg = ob_turtle_model.vertex_groups.new(name='R_Elbow_Jnt')
for _i, _w in zip([94, 95, 96, 97, 98, 99, 100, 101, 102, 103, 104, 105, 106, 107, 108, 109], [0.5395, 0.3004, 0.1168, 0.07093, 0.09008, 0.02796, 0.4835, 0.4759, 0.3485, 0.4664, 0.3561, 0.3398, 0.0778, 0.1146, 0.237, 0.1415]): _vg.add([_i], _w, 'REPLACE')
_vg = ob_turtle_model.vertex_groups.new(name='R_Wrist_Jnt')
for _i, _w in zip([94, 95, 96, 97, 98, 99, 100, 101, 102, 103, 104, 105, 106, 107, 108, 109], [0.1744, 0.1568, 0.1166, 0.0707, 0.03799, 0.01273, 0.02144, 0.04826, 0.3255, 0.3547, 0.388, 0.3554, 0.4459, 0.4255, 0.3924, 0.4198]): _vg.add([_i], _w, 'REPLACE')
_vg = ob_turtle_model.vertex_groups.new(name='R_Hand_Jnt')
for _i, _w in zip([94, 95, 96, 98, 100, 102, 103, 104, 105, 106, 107, 108, 109], [0.01978, 0.03305, 0.04182, 0.01196, 0.01152, 0.2058, 0.1258, 0.2308, 0.261, 0.4459, 0.4255, 0.3538, 0.4198]): _vg.add([_i], _w, 'REPLACE')
_vg = ob_turtle_model.vertex_groups.new(name='R_Hip_Jnt')
for _i, _w in zip([110, 111, 112, 113, 114, 115, 116, 117, 118, 119, 120, 121], [0.8306, 0.7742, 0.917, 0.9159, 0.4994, 0.3559, 0.3142, 0.4727, 0.127, 0.0201, 0.1688, 0.3469]): _vg.add([_i], _w, 'REPLACE')
_vg = ob_turtle_model.vertex_groups.new(name='R_Knee_Jnt')
for _i, _w in zip([110, 111, 112, 113, 114, 115, 116, 117, 118, 119, 120, 121], [0.1598, 0.141, 0.05269, 0.04291, 0.431, 0.3803, 0.4631, 0.4727, 0.4365, 0.49, 0.4689, 0.4204]): _vg.add([_i], _w, 'REPLACE')
_vg = ob_turtle_model.vertex_groups.new(name='R_Foot_Jnt')
for _i, _w in zip([110, 111, 112, 113, 114, 115, 116, 117, 118, 119, 120, 121], [0.009607, 0.08484, 0.03029, 0.04119, 0.06958, 0.2637, 0.2227, 0.05458, 0.4365, 0.49, 0.3623, 0.2327]): _vg.add([_i], _w, 'REPLACE')
_vg = ob_turtle_model.vertex_groups.new(name='Tail_Jnt1')
_vg.add([54, 55, 56, 57, 58, 59, 60, 61, 62, 63, 64, 65], 1.0, 'REPLACE')
_vg = ob_turtle_model.vertex_groups.new(name='Head_Jnt1')
_vg.add([42, 43, 44, 45, 46, 47, 48, 49, 50, 51, 52, 53], 1.0, 'REPLACE')
_vg = ob_turtle_model.vertex_groups.new(name='L_Hip_Jnt')
for _i, _w in zip([82, 83, 84, 85, 86, 87, 88, 89, 90, 91, 92, 93], [0.8389, 0.7399, 0.9342, 0.9121, 0.5133, 0.355, 0.3184, 0.4736, 0.1127, 0.02204, 0.182, 0.3469]): _vg.add([_i], _w, 'REPLACE')
_vg = ob_turtle_model.vertex_groups.new(name='L_Knee_Jnt')
for _i, _w in zip([82, 83, 84, 85, 86, 87, 88, 89, 90, 91, 92, 93], [0.1522, 0.1605, 0.04204, 0.04483, 0.4304, 0.3779, 0.4478, 0.4736, 0.4437, 0.489, 0.4552, 0.425]): _vg.add([_i], _w, 'REPLACE')
_vg = ob_turtle_model.vertex_groups.new(name='L_Foot_Jnt')
for _i, _w in zip([82, 83, 84, 85, 86, 87, 88, 89, 90, 91, 92, 93], [0.008844, 0.09958, 0.02375, 0.04304, 0.05624, 0.2671, 0.2338, 0.05274, 0.4437, 0.489, 0.3628, 0.2282]): _vg.add([_i], _w, 'REPLACE')
_vg = ob_turtle_model.vertex_groups.new(name='L_Shoulder_Jnt')
for _i, _w in zip([66, 67, 68, 69, 70, 71, 72, 73, 74, 75, 76, 77, 78, 79, 80, 81], [0.2946, 0.522, 0.7489, 0.8566, 0.8804, 0.948, 0.4858, 0.4727, 0.1184, 0.07053, 0.02765, 0.04038, 0.02832, 0.04392, 0.01877, 0.01608]): _vg.add([_i], _w, 'REPLACE')
_vg = ob_turtle_model.vertex_groups.new(name='L_Elbow_Jnt')
for _i, _w in zip([66, 67, 68, 69, 70, 71, 72, 73, 74, 75, 76, 77, 78, 79, 80, 81], [0.5482, 0.2869, 0.1068, 0.07189, 0.07774, 0.03562, 0.4858, 0.4727, 0.3692, 0.4692, 0.3611, 0.3471, 0.07288, 0.1332, 0.2479, 0.1327]): _vg.add([_i], _w, 'REPLACE')
_vg = ob_turtle_model.vertex_groups.new(name='L_Wrist_Jnt')
for _i, _w in zip([66, 67, 68, 69, 70, 71, 72, 73, 74, 75, 76, 77, 78, 79, 80, 81], [0.1423, 0.1546, 0.1065, 0.07154, 0.03181, 0.01638, 0.01859, 0.05459, 0.3242, 0.3318, 0.3861, 0.3612, 0.4494, 0.4114, 0.3883, 0.4256]): _vg.add([_i], _w, 'REPLACE')
_vg = ob_turtle_model.vertex_groups.new(name='L_Hand_Jnt')
for _i, _w in zip([66, 67, 68, 70, 72, 74, 75, 76, 77, 78, 79, 80, 81], [0.01486, 0.03643, 0.03786, 0.01001, 0.009867, 0.1882, 0.1285, 0.2252, 0.2513, 0.4494, 0.4114, 0.3451, 0.4256]): _vg.add([_i], _w, 'REPLACE')
_m = ob_turtle_model.modifiers.new('Bones_and_Cons', 'ARMATURE')

# ---- collection membership
scene.collection.objects.link(ob_turtle_model)

# ---- scene / render settings (as saved in the file)
scene.frame_start = 1; scene.frame_end = 250; scene.frame_set(1)
scene.render.engine = 'BLENDER_EEVEE_NEXT'
scene.cycles.sampling_pattern = 'TABULATED_SOBOL'
scene.view_settings.view_transform = 'Filmic'
bpy.context.view_layer.update()

# ---- added for rendering (the .blend has no active camera and no usable light): camera, sun
cam_auto = bpy.data.cameras.new('AutoCamera')
cam_auto.lens = 50.0
cam_auto.sensor_width = 36.0
cam_auto.clip_end = 1000.0
ob_auto_camera = bpy.data.objects.new('AutoCamera', cam_auto)
scene.collection.objects.link(ob_auto_camera)
ob_auto_camera.location = (2.56828, -3.13205, 2.48736)
ob_auto_camera.rotation_euler = (1.09748, -7.21219e-08, 0.694738)
scene.camera = ob_auto_camera
light_auto_sun = bpy.data.lights.new('AutoSun', 'SUN')
light_auto_sun.energy = 3.0
light_auto_sun.angle = 0.0523599
ob_auto_sun = bpy.data.objects.new('AutoSun', light_auto_sun)
scene.collection.objects.link(ob_auto_sun)
ob_auto_sun.rotation_euler = (0.872665, 0.174533, 0.523599)
bpy.context.view_layer.update()
